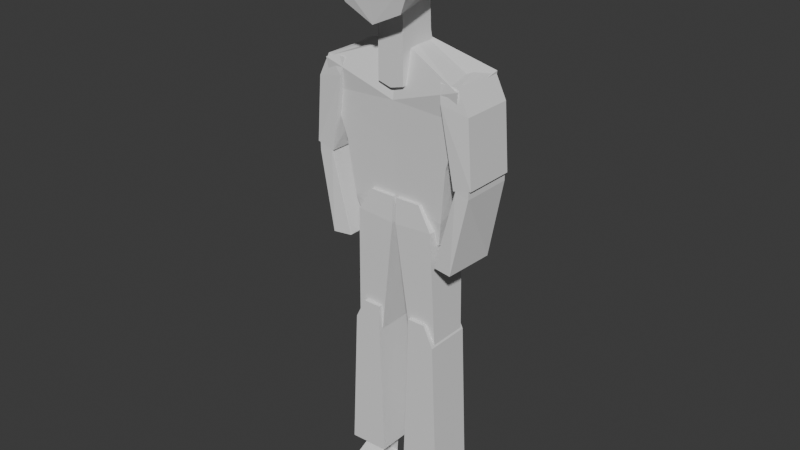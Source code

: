 # Source: low_poly_character.blend  (saved by Blender 4.0.36; exported with 4.5.12 LTS)
import bpy
from mathutils import Matrix  # noqa: F401  (used for matrix-valued properties, if any)

bpy.ops.wm.read_factory_settings(use_empty=True)
scene = bpy.context.scene
scene.name = 'Scene'

# ---- collections
col_collection = bpy.data.collections.new('Collection'); scene.collection.children.link(col_collection)
col_reference = bpy.data.collections.new('reference'); scene.collection.children.link(col_reference)

# ---- world
world_world = bpy.data.worlds.new('World'); scene.world = world_world
world_world.use_nodes = True; world_world.node_tree.nodes.clear()
_N = world_world.node_tree.nodes; _L = world_world.node_tree.links
n0 = _N.new('ShaderNodeOutputWorld'); n0.name = 'World Output'; n0.location = (300, 300)
n1 = _N.new('ShaderNodeBackground'); n1.name = 'Background'; n1.location = (10, 300)
n1.inputs[0].default_value = (0.05088, 0.05088, 0.05088, 1.0)
_L.new(n1.outputs[0], n0.inputs[0])
n0.is_active_output = True
world_world.color = (0.05088, 0.05088, 0.05088)
world_world.use_sun_shadow = False
world_world.sun_shadow_jitter_overblur = 0.0

# ---- meshes
me_cube_001 = bpy.data.meshes.new('Cube.001')
me_cube_001.from_pydata([(-0.1858, -0.05345, 1.24), (-0.3023, -0.1222, 1.894), (-0.1858, 0.09211, 1.266), (-0.3023, 0.1136, 1.911), (-0.2948, -0.1007, 1.775), (-0.2346, -4.545e-09, 1.576), (0.0, 0.09641, 1.606), (0.0, -0.08782, 1.606), (0.0, 0.09211, 1.243), (0.0, 0.04915, 2.014), (0.0, -0.05345, 1.218), (0.0, -0.05345, 2.009), (-0.1858, 4.545e-09, 1.24), (-0.3023, -1.667e-08, 1.89), (-0.2346, 0.09641, 1.572), (-0.2346, -0.08782, 1.572), (0.0, 0.0, 2.014), (0.0, 1.515e-09, 1.218), (-0.2948, -2.02e-09, 1.797), (0.0, 0.1136, 1.833), (-0.2948, 0.1136, 1.818), (0.0, -0.1007, 1.79), (-0.2083, 0.1136, 1.408), (0.0, -0.07493, 1.378), (0.0, 0.1136, 1.438), (-0.2083, -0.07493, 1.348), (-0.2083, -4.04e-09, 1.378), (-0.3464, -0.1111, 1.81), (-0.2983, -0.1111, 1.907), (-0.3464, 0.1111, 1.81), (-0.2983, 0.1111, 1.907), (-0.2325, -0.1212, 1.835), (-0.2206, -0.1111, 1.907), (-0.2158, 0.1111, 1.825), (-0.2373, 0.101, 1.918), (-0.3665, -0.1111, 1.537), (-0.3665, 0.1111, 1.537), (-0.2888, -0.1111, 1.518), (-0.2888, 0.1111, 1.518), (-0.3561, -0.1111, 1.502), (-0.3561, -0.1111, 1.594), (-0.3561, 0.1111, 1.502), (-0.3561, 0.1111, 1.594), (-0.2977, -0.1111, 1.517), (-0.3218, -0.1111, 1.594), (-0.2977, 0.1111, 1.517), (-0.3218, 0.1111, 1.594), (-0.2881, -0.1197, 1.172), (-0.3076, 0.0906, 1.181), (-0.2089, -0.1111, 1.177), (-0.2089, 0.1111, 1.177), (-0.1744, -0.09552, 1.302), (-0.1148, -0.09041, 1.4), (-0.1744, 0.1006, 1.287), (-0.1148, 0.1057, 1.39), (-0.007929, -0.09552, 1.29), (-0.007215, -0.09041, 1.399), (-0.007929, 0.1006, 1.274), (-0.007215, 0.1057, 1.389), (-0.1924, -0.08019, 0.7993), (-0.1924, 0.09041, 0.7993), (-0.07238, -0.08019, 0.7847), (-0.07238, 0.09041, 0.7847), (-0.1957, -0.09918, 0.8038), (-0.1524, -0.09918, 0.8936), (-0.1957, 0.09918, 0.8038), (-0.1524, 0.09918, 0.8936), (-0.07466, -0.09918, 0.7947), (-0.07415, -0.09918, 0.8928), (-0.07466, 0.09918, 0.7947), (-0.07415, 0.09918, 0.8928), (-0.2247, -0.09918, 0.1816), (-0.2247, 0.09918, 0.1816), (-0.05278, -0.09918, 0.1887), (-0.05278, 0.09918, 0.1887), (-0.1352, 0.09918, 0.7993), (-0.1133, 0.09918, 0.8932), (-0.1352, -0.09918, 0.7993), (-0.1133, -0.09918, 0.8932), (-0.1387, 0.09918, 0.1852), (-0.1387, -0.09918, 0.1852), (-0.1887, 0.08384, 0.03179), (-0.1887, -0.1043, 0.02668), (-0.1637, 0.06851, 0.1392), (-0.1637, 0.003058, 0.134), (-0.09371, 0.09918, 0.893), (-0.1049, -0.09918, 0.797), (-0.09575, -0.09918, 0.187), (-0.134, -0.1043, 0.02657), (-0.1049, 0.09918, 0.797), (-0.09371, -0.09918, 0.893), (-0.09575, 0.09918, 0.187), (-0.134, 0.08384, 0.03168), (-0.1149, 0.003058, 0.1349), (-0.1149, 0.06851, 0.14), (-0.1654, 0.09918, 0.8016), (-0.1328, -0.09918, 0.8934), (-0.1817, 0.09918, 0.1834), (-0.2434, 0.08384, 0.0319), (-0.1328, 0.09918, 0.8934), (-0.1654, -0.09918, 0.8016), (-0.1817, -0.09918, 0.1834), (-0.2434, -0.1043, 0.02679), (-0.2126, 0.06851, 0.1383), (-0.2126, 0.003058, 0.1332), (-0.1512, 0.06851, 0.1801), (-0.1512, 0.003058, 0.1749), (-0.1053, 0.06851, 0.1814), (-0.1053, 0.003058, 0.1763), (-0.1971, 0.003058, 0.1736), (-0.1971, 0.06851, 0.1787), (-0.1957, 2.682e-07, 0.8038), (-0.1524, 2.533e-07, 0.8936), (-0.07466, 2.608e-07, 0.7947), (-0.07415, 2.459e-07, 0.8928), (-0.2247, 2.161e-07, 0.1816), (-0.05278, 2.086e-07, 0.1887), (-0.228, 0.07618, 0.08511), (-0.1887, 2.161e-07, 0.02157), (-0.1133, 2.459e-07, 0.8932), (-0.1245, 0.07618, 0.08584), (-0.09371, 2.459e-07, 0.893), (-0.134, 2.161e-07, 0.02146), (-0.2434, 2.161e-07, 0.02168), (-0.1328, 2.459e-07, 0.8934), (-0.1762, 0.07618, 0.08547), (-0.1244, -0.2053, 2.15), (-0.1602, -0.135, 2.422), (-0.1226, 0.05802, 2.217), (-0.1602, 0.04707, 2.444), (-0.1959, -0.2316, 2.297), (-0.1892, 0.1114, 2.355), (0.0, 0.03165, 2.163), (0.0, 0.04707, 2.516), (0.0, -0.2053, 2.092), (0.0, -0.135, 2.494), (0.0, -0.2316, 2.315), (0.0, 0.1114, 2.373), (-0.05665, -0.1113, 1.855), (-0.05665, -0.1113, 2.192), (-0.05665, 0.08406, 1.855), (-0.05665, 0.03711, 2.2), (0.0, -0.08403, 1.84), (0.0, -0.08403, 2.176), (-0.05665, -0.08403, 2.024), (-0.05665, -0.1113, 2.024), (-0.05665, 0.04494, 2.031), (-0.05665, -0.08403, 2.192), (-0.05665, -0.08403, 1.855), (0.0, 0.08406, 1.84), (0.0, 0.03711, 2.184), (0.0, -0.1113, 1.84), (0.0, -0.1113, 2.176), (0.0, -0.1113, 2.008), (0.0, 0.04494, 2.016)], [], [(18, 13, 3, 20), (23, 7, 15, 25), (7, 21, 4, 15), (21, 11, 1, 4), (14, 20, 19, 6), (16, 13, 1, 11), (15, 4, 18, 5), (12, 17, 10, 0), (5, 18, 20, 14), (20, 3, 9, 19), (2, 8, 17, 12), (25, 15, 5, 26), (9, 3, 13, 16), (22, 14, 6, 24), (26, 5, 14, 22), (4, 1, 13, 18), (12, 26, 22, 2), (2, 22, 24, 8), (0, 25, 26, 12), (10, 23, 25, 0), (27, 28, 30, 29), (29, 30, 34, 33), (33, 34, 32, 31), (31, 32, 28, 27), (31, 27, 35, 37), (34, 30, 28, 32), (36, 38, 37, 35), (29, 33, 38, 36), (27, 29, 36, 35), (33, 31, 37, 38), (39, 40, 42, 41), (41, 42, 46, 45), (45, 46, 44, 43), (43, 44, 40, 39), (43, 39, 47, 49), (46, 42, 40, 44), (41, 45, 50, 48), (39, 41, 48, 47), (45, 43, 49, 50), (51, 52, 54, 53), (53, 54, 58, 57), (57, 58, 56, 55), (55, 56, 52, 51), (55, 51, 59, 61), (58, 54, 52, 56), (60, 62, 61, 59), (53, 57, 62, 60), (51, 53, 60, 59), (57, 55, 61, 62), (111, 112, 66, 65), (89, 85, 70, 69), (113, 114, 68, 67), (100, 96, 64, 63), (100, 63, 71, 101), (124, 112, 64, 96), (89, 69, 74, 91), (111, 65, 72, 115), (113, 67, 73, 116), (117, 125, 81, 98), (123, 118, 82, 102), (95, 75, 79, 97), (93, 84, 82, 88), (121, 119, 78, 90), (86, 77, 80, 87), (86, 90, 78, 77), (95, 99, 76, 75), (108, 106, 84, 93), (110, 105, 83, 103), (105, 107, 94, 83), (67, 68, 90, 86), (67, 86, 87, 73), (114, 121, 90, 68), (125, 120, 92, 81), (118, 122, 88, 82), (75, 89, 91, 79), (75, 76, 85, 89), (106, 109, 104, 84), (65, 66, 99, 95), (65, 95, 97, 72), (84, 104, 102, 82), (119, 124, 96, 78), (77, 100, 101, 80), (77, 78, 96, 100), (80, 101, 109, 106), (79, 91, 107, 105), (83, 94, 120, 125), (97, 79, 105, 110), (87, 80, 106, 108), (103, 83, 125, 117), (76, 99, 124, 119), (81, 92, 122, 118), (70, 85, 121, 114), (85, 76, 119, 121), (98, 81, 118, 123), (69, 113, 116, 74), (63, 111, 115, 71), (99, 66, 112, 124), (69, 70, 114, 113), (63, 64, 112, 111), (130, 127, 129, 131), (136, 135, 127, 130), (133, 129, 127, 135), (134, 136, 130, 126), (126, 130, 131, 128), (128, 131, 137, 132), (128, 132, 134, 126), (131, 129, 133, 137), (144, 147, 141, 146), (140, 149, 142, 148), (145, 139, 147, 144), (153, 152, 139, 145), (143, 147, 139, 152), (151, 153, 145, 138), (138, 145, 144, 148), (148, 144, 146, 140), (140, 146, 154, 149), (148, 142, 151, 138), (150, 141, 147, 143), (146, 141, 150, 154)])
_uv = me_cube_001.uv_layers.new(name='UVMap')
_uv.uv.foreach_set('vector', [0.5625, 0.125, 0.625, 0.125, 0.625, 0.25, 0.5625, 0.25, 0.4375, 0.875, 0.5, 0.875, 0.5, 1.0, 0.4375, 1.0, 0.5, 0.875, 0.5625, 0.875, 0.5625, 1.0, 0.5, 1.0, 0.5625, 0.875, 0.625, 0.875, 0.625, 1.0, 0.5625, 1.0, 0.5, 0.25, 0.5625, 0.25, 0.5625, 0.375, 0.5, 0.375, 0.75, 0.625, 0.875, 0.625, 0.875, 0.75, 0.75, 0.75, 0.5, 0.0, 0.5625, 0.0, 0.5625, 0.125, 0.5, 0.125, 0.125, 0.625, 0.25, 0.625, 0.25, 0.75, 0.125, 0.75, 0.5, 0.125, 0.5625, 0.125, 0.5625, 0.25, 0.5, 0.25, 0.5625, 0.25, 0.625, 0.25, 0.625, 0.375, 0.5625, 0.375, 0.125, 0.5, 0.25, 0.5, 0.25, 0.625, 0.125, 0.625, 0.4375, 0.0, 0.5, 0.0, 0.5, 0.125, 0.4375, 0.125, 0.75, 0.5, 0.875, 0.5, 0.875, 0.625, 0.75, 0.625, 0.4375, 0.25, 0.5, 0.25, 0.5, 0.375, 0.4375, 0.375, 0.4375, 0.125, 0.5, 0.125, 0.5, 0.25, 0.4375, 0.25, 0.5625, 0.0, 0.625, 0.0, 0.625, 0.125, 0.5625, 0.125, 0.375, 0.125, 0.4375, 0.125, 0.4375, 0.25, 0.375, 0.25, 0.375, 0.25, 0.4375, 0.25, 0.4375, 0.375, 0.375, 0.375, 0.375, 0.0, 0.4375, 0.0, 0.4375, 0.125, 0.375, 0.125, 0.375, 0.875, 0.4375, 0.875, 0.4375, 1.0, 0.375, 1.0, 0.375, 0.0, 0.625, 0.0, 0.625, 0.25, 0.375, 0.25, 0.375, 0.25, 0.625, 0.25, 0.625, 0.5, 0.375, 0.5, 0.375, 0.5, 0.625, 0.5, 0.625, 0.75, 0.375, 0.75, 0.375, 0.75, 0.625, 0.75, 0.625, 1.0, 0.375, 1.0, 0.375, 0.75, 0.375, 1.0, 0.375, 1.0, 0.375, 0.75, 0.625, 0.5, 0.875, 0.5, 0.875, 0.75, 0.625, 0.75, 0.125, 0.5, 0.375, 0.5, 0.375, 0.75, 0.125, 0.75, 0.375, 0.25, 0.375, 0.5, 0.375, 0.5, 0.375, 0.25, 0.375, 0.0, 0.375, 0.25, 0.375, 0.25, 0.375, 0.0, 0.375, 0.5, 0.375, 0.75, 0.375, 0.75, 0.375, 0.5, 0.375, 0.0, 0.625, 0.0, 0.625, 0.25, 0.375, 0.25, 0.375, 0.25, 0.625, 0.25, 0.625, 0.5, 0.375, 0.5, 0.375, 0.5, 0.625, 0.5, 0.625, 0.75, 0.375, 0.75, 0.375, 0.75, 0.625, 0.75, 0.625, 1.0, 0.375, 1.0, 0.375, 0.75, 0.375, 1.0, 0.375, 1.0, 0.375, 0.75, 0.625, 0.5, 0.875, 0.5, 0.875, 0.75, 0.625, 0.75, 0.375, 0.25, 0.375, 0.5, 0.375, 0.5, 0.375, 0.25, 0.375, 0.0, 0.375, 0.25, 0.375, 0.25, 0.375, 0.0, 0.375, 0.5, 0.375, 0.75, 0.375, 0.75, 0.375, 0.5, 0.375, 0.0, 0.625, 0.0, 0.625, 0.25, 0.375, 0.25, 0.375, 0.25, 0.625, 0.25, 0.625, 0.5, 0.375, 0.5, 0.375, 0.5, 0.625, 0.5, 0.625, 0.75, 0.375, 0.75, 0.375, 0.75, 0.625, 0.75, 0.625, 1.0, 0.375, 1.0, 0.375, 0.75, 0.375, 1.0, 0.375, 1.0, 0.375, 0.75, 0.625, 0.5, 0.875, 0.5, 0.875, 0.75, 0.625, 0.75, 0.125, 0.5, 0.375, 0.5, 0.375, 0.75, 0.125, 0.75, 0.375, 0.25, 0.375, 0.5, 0.375, 0.5, 0.375, 0.25, 0.375, 0.0, 0.375, 0.25, 0.375, 0.25, 0.375, 0.0, 0.375, 0.5, 0.375, 0.75, 0.375, 0.75, 0.375, 0.5, 0.375, 0.125, 0.625, 0.125, 0.625, 0.25, 0.375, 0.25, 0.375, 0.4375, 0.625, 0.4375, 0.625, 0.5, 0.375, 0.5, 0.375, 0.625, 0.625, 0.625, 0.625, 0.75, 0.375, 0.75, 0.375, 0.9375, 0.625, 0.9375, 0.625, 1.0, 0.375, 1.0, 0.375, 0.9375, 0.375, 1.0, 0.375, 1.0, 0.375, 0.9375, 0.8125, 0.625, 0.875, 0.625, 0.875, 0.75, 0.8125, 0.75, 0.375, 0.4375, 0.375, 0.5, 0.375, 0.5, 0.375, 0.4375, 0.375, 0.125, 0.375, 0.25, 0.375, 0.25, 0.375, 0.125, 0.375, 0.625, 0.375, 0.75, 0.375, 0.75, 0.375, 0.625, 0.375, 0.3125, 0.375, 0.375, 0.375, 0.375, 0.375, 0.3125, 0.1875, 0.625, 0.25, 0.625, 0.25, 0.75, 0.1875, 0.75, 0.375, 0.3125, 0.375, 0.375, 0.375, 0.375, 0.375, 0.3125, 0.375, 0.8125, 0.375, 0.875, 0.375, 0.875, 0.375, 0.8125, 0.6875, 0.625, 0.75, 0.625, 0.75, 0.75, 0.6875, 0.75, 0.375, 0.8125, 0.375, 0.875, 0.375, 0.875, 0.375, 0.8125, 0.375, 0.8125, 0.625, 0.8125, 0.625, 0.875, 0.375, 0.875, 0.375, 0.3125, 0.625, 0.3125, 0.625, 0.375, 0.375, 0.375, 0.375, 0.8125, 0.375, 0.875, 0.375, 0.875, 0.375, 0.8125, 0.375, 0.3125, 0.375, 0.375, 0.375, 0.375, 0.375, 0.3125, 0.375, 0.375, 0.375, 0.4375, 0.375, 0.4375, 0.375, 0.375, 0.375, 0.75, 0.625, 0.75, 0.625, 0.8125, 0.375, 0.8125, 0.375, 0.75, 0.375, 0.8125, 0.375, 0.8125, 0.375, 0.75, 0.625, 0.625, 0.6875, 0.625, 0.6875, 0.75, 0.625, 0.75, 0.375, 0.375, 0.375, 0.4375, 0.375, 0.4375, 0.375, 0.375, 0.25, 0.625, 0.3125, 0.625, 0.3125, 0.75, 0.25, 0.75, 0.375, 0.375, 0.375, 0.4375, 0.375, 0.4375, 0.375, 0.375, 0.375, 0.375, 0.625, 0.375, 0.625, 0.4375, 0.375, 0.4375, 0.375, 0.875, 0.375, 0.9375, 0.375, 0.9375, 0.375, 0.875, 0.375, 0.25, 0.625, 0.25, 0.625, 0.3125, 0.375, 0.3125, 0.375, 0.25, 0.375, 0.3125, 0.375, 0.3125, 0.375, 0.25, 0.375, 0.875, 0.375, 0.9375, 0.375, 0.9375, 0.375, 0.875, 0.75, 0.625, 0.8125, 0.625, 0.8125, 0.75, 0.75, 0.75, 0.375, 0.875, 0.375, 0.9375, 0.375, 0.9375, 0.375, 0.875, 0.375, 0.875, 0.625, 0.875, 0.625, 0.9375, 0.375, 0.9375, 0.375, 0.875, 0.375, 0.9375, 0.375, 0.9375, 0.375, 0.875, 0.375, 0.375, 0.375, 0.4375, 0.375, 0.4375, 0.375, 0.375, 0.375, 0.375, 0.375, 0.4375, 0.375, 0.4375, 0.375, 0.375, 0.375, 0.3125, 0.375, 0.375, 0.375, 0.375, 0.375, 0.3125, 0.375, 0.8125, 0.375, 0.875, 0.375, 0.875, 0.375, 0.8125, 0.375, 0.3125, 0.375, 0.375, 0.375, 0.375, 0.375, 0.3125, 0.75, 0.5, 0.8125, 0.5, 0.8125, 0.625, 0.75, 0.625, 0.25, 0.5, 0.3125, 0.5, 0.3125, 0.625, 0.25, 0.625, 0.625, 0.5, 0.6875, 0.5, 0.6875, 0.625, 0.625, 0.625, 0.6875, 0.5, 0.75, 0.5, 0.75, 0.625, 0.6875, 0.625, 0.1875, 0.5, 0.25, 0.5, 0.25, 0.625, 0.1875, 0.625, 0.375, 0.5, 0.375, 0.625, 0.375, 0.625, 0.375, 0.5, 0.375, 0.0, 0.375, 0.125, 0.375, 0.125, 0.375, 0.0, 0.8125, 0.5, 0.875, 0.5, 0.875, 0.625, 0.8125, 0.625, 0.375, 0.5, 0.625, 0.5, 0.625, 0.625, 0.375, 0.625, 0.375, 0.0, 0.625, 0.0, 0.625, 0.125, 0.375, 0.125, 0.5, 0.0, 0.625, 0.0, 0.625, 0.25, 0.5, 0.25, 0.5, 0.875, 0.625, 0.875, 0.625, 1.0, 0.5, 1.0, 0.75, 0.5, 0.875, 0.5, 0.875, 0.75, 0.75, 0.75, 0.375, 0.875, 0.5, 0.875, 0.5, 1.0, 0.375, 1.0, 0.375, 0.0, 0.5, 0.0, 0.5, 0.25, 0.375, 0.25, 0.375, 0.25, 0.5, 0.25, 0.5, 0.375, 0.375, 0.375, 0.125, 0.5, 0.25, 0.5, 0.25, 0.75, 0.125, 0.75, 0.5, 0.25, 0.625, 0.25, 0.625, 0.375, 0.5, 0.375, 0.5, 0.125, 0.625, 0.125, 0.625, 0.25, 0.5, 0.25, 0.125, 0.5, 0.25, 0.5, 0.25, 0.625, 0.125, 0.625, 0.5, 0.0, 0.625, 0.0, 0.625, 0.125, 0.5, 0.125, 0.5, 0.875, 0.625, 0.875, 0.625, 1.0, 0.5, 1.0, 0.75, 0.625, 0.875, 0.625, 0.875, 0.75, 0.75, 0.75, 0.375, 0.875, 0.5, 0.875, 0.5, 1.0, 0.375, 1.0, 0.375, 0.0, 0.5, 0.0, 0.5, 0.125, 0.375, 0.125, 0.375, 0.125, 0.5, 0.125, 0.5, 0.25, 0.375, 0.25, 0.375, 0.25, 0.5, 0.25, 0.5, 0.375, 0.375, 0.375, 0.125, 0.625, 0.25, 0.625, 0.25, 0.75, 0.125, 0.75, 0.75, 0.5, 0.875, 0.5, 0.875, 0.625, 0.75, 0.625, 0.5, 0.25, 0.625, 0.25, 0.625, 0.375, 0.5, 0.375])
me_cube_001.update()
arm_armature = bpy.data.armatures.new('Armature')  # bones are not reproduced

# ---- objects
ob_armature = bpy.data.objects.new('Armature', arm_armature)
ob_body = bpy.data.objects.new('body', me_cube_001)
ob_front = bpy.data.objects.new('Front', None)
ob_side = bpy.data.objects.new('side', None)

# ---- transforms, parenting, visibility, modifiers, constraints
ob_armature.location = (0.0, 0.0, 5.58)
ob_armature.show_bounds = True
ob_armature.show_in_front = True
ob_body.location = (0.0, 0.0, 0.0)
ob_body.scale = (0.7578, 0.7578, 0.7578)
_m = ob_body.modifiers.new('Mirror', 'MIRROR')
_m.use_clip = True
ob_front.location = (-1.008, -3.287, 1.297)
ob_front.rotation_euler = (1.571, -0.0, 0.0)
ob_front.lock_scale = (False, False, True)
ob_front.empty_display_type = 'IMAGE'
ob_front.empty_display_size = 5.0
ob_side.location = (2.654, 1.018, 1.297)
ob_side.rotation_euler = (1.571, 0.0, 1.571)
ob_side.lock_scale = (False, False, True)
ob_side.empty_display_type = 'IMAGE'
ob_side.empty_display_size = 5.0

# ---- collection membership
scene.collection.objects.link(ob_armature)
col_collection.objects.link(ob_body)
col_reference.objects.link(ob_front)
col_reference.objects.link(ob_side)

# ---- scene / render settings (as saved in the file)
scene.frame_start = 1; scene.frame_end = 250; scene.frame_set(0)
scene.render.engine = 'BLENDER_EEVEE_NEXT'
scene.cycles.sampling_pattern = 'TABULATED_SOBOL'
bpy.context.view_layer.update()

# ---- added for rendering (the .blend has no active camera and no usable light): camera, sun
cam_auto = bpy.data.cameras.new('AutoCamera')
cam_auto.lens = 50.0
cam_auto.sensor_width = 36.0
cam_auto.clip_end = 1000.0
ob_auto_camera = bpy.data.objects.new('AutoCamera', cam_auto)
scene.collection.objects.link(ob_auto_camera)
ob_auto_camera.location = (1.8388, -2.25128, 2.43239)
ob_auto_camera.rotation_euler = (1.09748, -7.21219e-08, 0.694738)
scene.camera = ob_auto_camera
light_auto_sun = bpy.data.lights.new('AutoSun', 'SUN')
light_auto_sun.energy = 3.0
light_auto_sun.angle = 0.0523599
ob_auto_sun = bpy.data.objects.new('AutoSun', light_auto_sun)
scene.collection.objects.link(ob_auto_sun)
ob_auto_sun.rotation_euler = (0.872665, 0.174533, 0.523599)
bpy.context.view_layer.update()
